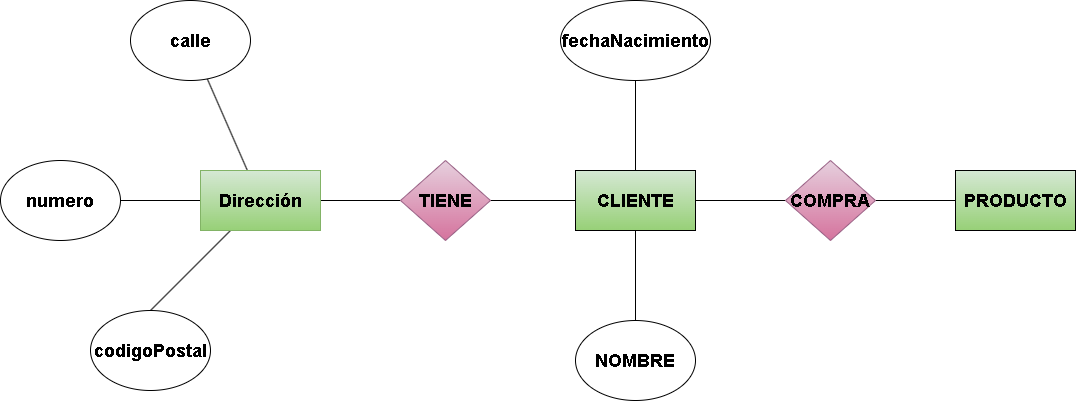

The diagram above was exported from draw.io. Its source (the exported page's mxGraphModel, read from the mxfile embedded in the PNG):
<mxGraphModel dx="1838" dy="714" grid="1" gridSize="10" guides="1" tooltips="1" connect="1" arrows="1" fold="1" page="1" pageScale="1" pageWidth="850" pageHeight="1100" math="0" shadow="0">
  <root>
    <mxCell id="0" />
    <mxCell id="1" parent="0" />
    <mxCell id="2" style="edgeStyle=none;html=1;entryX=0;entryY=0.5;entryDx=0;entryDy=0;fontFamily=Helvetica;fontSize=12;fontColor=default;endArrow=none;endFill=0;" edge="1" parent="1" source="5" target="7">
      <mxGeometry relative="1" as="geometry" />
    </mxCell>
    <mxCell id="3" style="edgeStyle=none;html=1;endArrow=none;endFill=0;" edge="1" parent="1" source="5" target="10">
      <mxGeometry relative="1" as="geometry">
        <mxPoint x="365" y="130" as="targetPoint" />
      </mxGeometry>
    </mxCell>
    <mxCell id="4" style="edgeStyle=none;html=1;endArrow=none;endFill=0;" edge="1" parent="1" source="5" target="9">
      <mxGeometry relative="1" as="geometry" />
    </mxCell>
    <mxCell id="12" value="" style="edgeStyle=none;html=1;endArrow=none;endFill=0;" edge="1" parent="1" source="5" target="11">
      <mxGeometry relative="1" as="geometry" />
    </mxCell>
    <mxCell id="5" value="&lt;span style=&quot;font-size: 18px;&quot;&gt;&lt;b&gt;CLIENTE&lt;/b&gt;&lt;/span&gt;" style="rounded=0;whiteSpace=wrap;html=1;fillColor=#d5e8d4;gradientColor=#97d077;strokeColor=default;" vertex="1" parent="1">
      <mxGeometry x="305" y="210" width="120" height="60" as="geometry" />
    </mxCell>
    <mxCell id="6" style="edgeStyle=none;html=1;fontFamily=Helvetica;fontSize=12;fontColor=default;endArrow=none;endFill=0;" edge="1" parent="1" source="7" target="8">
      <mxGeometry relative="1" as="geometry">
        <mxPoint x="675" y="240" as="targetPoint" />
      </mxGeometry>
    </mxCell>
    <mxCell id="7" value="&lt;span style=&quot;font-size: 18px;&quot;&gt;&lt;b&gt;COMPRA&lt;/b&gt;&lt;/span&gt;" style="rhombus;whiteSpace=wrap;html=1;rounded=0;strokeColor=#996185;align=center;verticalAlign=middle;fontFamily=Helvetica;fontSize=12;fillColor=#e6d0de;gradientColor=#d5739d;" vertex="1" parent="1">
      <mxGeometry x="515" y="200" width="90" height="80" as="geometry" />
    </mxCell>
    <mxCell id="8" value="&lt;span style=&quot;font-size: 18px;&quot;&gt;&lt;b&gt;PRODUCTO&lt;/b&gt;&lt;/span&gt;" style="rounded=0;whiteSpace=wrap;html=1;fillColor=#d5e8d4;gradientColor=#97d077;strokeColor=default;" vertex="1" parent="1">
      <mxGeometry x="685" y="210" width="120" height="60" as="geometry" />
    </mxCell>
    <mxCell id="9" value="&lt;font style=&quot;font-size: 18px;&quot;&gt;&lt;b&gt;NOMBRE&lt;/b&gt;&lt;/font&gt;" style="ellipse;whiteSpace=wrap;html=1;" vertex="1" parent="1">
      <mxGeometry x="305" y="360" width="120" height="80" as="geometry" />
    </mxCell>
    <mxCell id="10" value="&lt;font style=&quot;font-size: 18px;&quot;&gt;&lt;b&gt;fechaNacimiento&lt;/b&gt;&lt;/font&gt;" style="ellipse;whiteSpace=wrap;html=1;" vertex="1" parent="1">
      <mxGeometry x="290" y="40" width="150" height="80" as="geometry" />
    </mxCell>
    <mxCell id="14" style="edgeStyle=none;html=1;entryX=1;entryY=0.5;entryDx=0;entryDy=0;endArrow=none;endFill=0;" edge="1" parent="1" source="11" target="13">
      <mxGeometry relative="1" as="geometry" />
    </mxCell>
    <mxCell id="11" value="&lt;span style=&quot;font-size: 18px;&quot;&gt;&lt;b&gt;TIENE&lt;/b&gt;&lt;/span&gt;" style="rhombus;whiteSpace=wrap;html=1;rounded=0;strokeColor=#996185;align=center;verticalAlign=middle;fontFamily=Helvetica;fontSize=12;fillColor=#e6d0de;gradientColor=#d5739d;" vertex="1" parent="1">
      <mxGeometry x="130" y="200" width="90" height="80" as="geometry" />
    </mxCell>
    <mxCell id="19" style="edgeStyle=none;html=1;endArrow=none;endFill=0;" edge="1" parent="1" source="13" target="18">
      <mxGeometry relative="1" as="geometry" />
    </mxCell>
    <mxCell id="20" style="edgeStyle=none;html=1;endArrow=none;endFill=0;" edge="1" parent="1" source="13" target="16">
      <mxGeometry relative="1" as="geometry" />
    </mxCell>
    <mxCell id="21" style="edgeStyle=none;html=1;entryX=0.5;entryY=0;entryDx=0;entryDy=0;endArrow=none;endFill=0;" edge="1" parent="1" source="13" target="17">
      <mxGeometry relative="1" as="geometry" />
    </mxCell>
    <mxCell id="13" value="&lt;font style=&quot;font-size: 18px;&quot;&gt;&lt;b&gt;Dirección&lt;/b&gt;&lt;/font&gt;" style="rounded=0;whiteSpace=wrap;html=1;fillColor=#d5e8d4;gradientColor=#97d077;strokeColor=#82b366;" vertex="1" parent="1">
      <mxGeometry x="-70" y="210" width="120" height="60" as="geometry" />
    </mxCell>
    <mxCell id="16" value="&lt;span style=&quot;font-size: 18px;&quot;&gt;&lt;b&gt;calle&lt;/b&gt;&lt;/span&gt;" style="ellipse;whiteSpace=wrap;html=1;" vertex="1" parent="1">
      <mxGeometry x="-140" y="40" width="120" height="80" as="geometry" />
    </mxCell>
    <mxCell id="17" value="&lt;font style=&quot;font-size: 18px;&quot;&gt;&lt;b&gt;codigoPostal&lt;/b&gt;&lt;/font&gt;" style="ellipse;whiteSpace=wrap;html=1;" vertex="1" parent="1">
      <mxGeometry x="-180" y="350" width="120" height="80" as="geometry" />
    </mxCell>
    <mxCell id="18" value="&lt;span style=&quot;font-size: 18px;&quot;&gt;&lt;b&gt;numero&lt;/b&gt;&lt;/span&gt;" style="ellipse;whiteSpace=wrap;html=1;" vertex="1" parent="1">
      <mxGeometry x="-270" y="200" width="120" height="80" as="geometry" />
    </mxCell>
  </root>
</mxGraphModel>